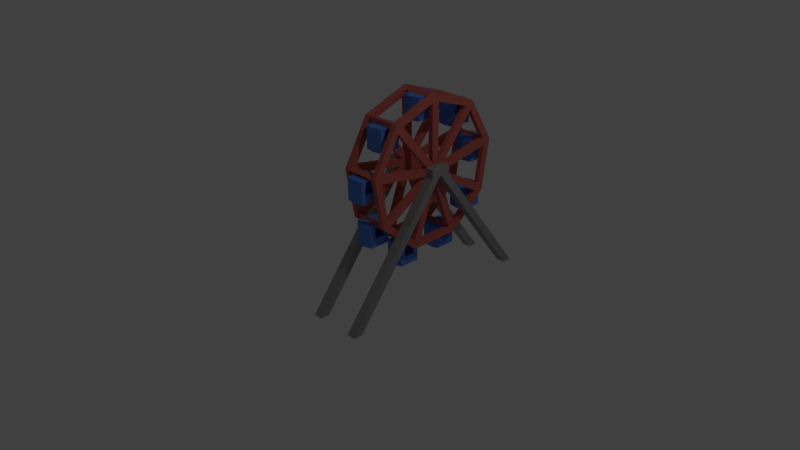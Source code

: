 # Source: Ferris-Wheel.blend  (saved by Blender 2.76.0; exported with 4.5.12 LTS)
import bpy
from mathutils import Matrix  # noqa: F401  (used for matrix-valued properties, if any)

bpy.ops.wm.read_factory_settings(use_empty=True)
scene = bpy.context.scene
scene.name = 'Scene'

# ---- collections
col_collection_1 = bpy.data.collections.new('Collection 1'); scene.collection.children.link(col_collection_1)

# ---- materials (node trees are filled in below, after node groups)
mat_material_003 = bpy.data.materials.new('Material.003')
mat_material_003.alpha_threshold = 0.0
mat_material_003.use_transparent_shadow = False
mat_material_003.diffuse_color = (0.3264, 0.3264, 0.3264, 1.0)
mat_material_003.specular_color = (0.6038, 0.6038, 0.6038)
mat_material_003.roughness = 0.5
mat_material_003.specular_intensity = 0.7771
mat_material_001 = bpy.data.materials.new('Material.001')
mat_material_001.alpha_threshold = 0.0
mat_material_001.use_transparent_shadow = False
mat_material_001.diffuse_color = (0.1105, 0.2552, 0.8, 1.0)
mat_material_001.roughness = 0.5
mat_material_002 = bpy.data.materials.new('Material.002')
mat_material_002.alpha_threshold = 0.0
mat_material_002.use_transparent_shadow = False
mat_material_002.diffuse_color = (0.5926, 0.139, 0.1116, 1.0)
mat_material_002.roughness = 0.5

# ---- material node trees

# ---- world
world_world = bpy.data.worlds.new('World'); scene.world = world_world
world_world.color = (0.05088, 0.05088, 0.05088)
world_world.use_sun_shadow = False
world_world.sun_shadow_jitter_overblur = 0.0
world_world.cycles.sampling_method = 'MANUAL'
world_world.cycles.sample_map_resolution = 256

# ---- cameras
cam_camera = bpy.data.cameras.new('Camera')
cam_camera.clip_end = 100.0
cam_camera.lens = 35.0
cam_camera.sensor_width = 32.0
cam_camera.sensor_height = 18.0
cam_camera.ortho_scale = 7.314
cam_camera.dof.focus_distance = 0.0
cam_camera.dof.aperture_fstop = 128.0

# ---- lights
light_lamp = bpy.data.lights.new('Lamp', 'POINT')
light_lamp.transmission_factor = 0.0
light_lamp.cutoff_distance = 30.0
light_lamp.energy = 100.0
light_lamp.shadow_buffer_clip_start = 1.001
light_lamp.shadow_soft_size = 0.1
light_lamp.shadow_maximum_resolution = 0.006
light_lamp.use_absolute_resolution = True
light_lamp.cycles.use_multiple_importance_sampling = False

# ---- meshes
me_cube_003 = bpy.data.meshes.new('Cube.003')
me_cube_003.from_pydata([(-1.0, -8.779, -10.55), (-1.0, 12.11, 16.09), (-1.0, -6.779, -10.55), (-1.0, 14.11, 16.09), (1.0, -8.779, -10.55), (1.0, 12.11, 16.09), (1.0, -6.779, -10.55), (1.0, 14.11, 16.09), (1.0, 36.38, -10.4), (1.0, 16.5, 16.09), (1.0, 34.38, -10.4), (1.0, 14.5, 16.09), (-1.0, 36.38, -10.4), (-1.0, 16.5, 16.09), (-1.0, 34.38, -10.4), (-1.0, 14.5, 16.09), (-1.0, 12.11, 17.92), (-1.0, 14.11, 17.92), (1.0, 14.11, 17.92), (1.0, 12.11, 17.92), (1.0, 16.5, 17.92), (1.0, 14.5, 17.92), (-1.0, 14.5, 17.92), (-1.0, 16.5, 17.92)], [], [(1, 3, 2, 0), (3, 7, 6, 2), (7, 5, 4, 6), (5, 1, 0, 4), (0, 2, 6, 4), (1, 5, 19, 16), (9, 11, 10, 8), (11, 15, 14, 10), (15, 13, 12, 14), (13, 9, 8, 12), (8, 10, 14, 12), (3, 1, 16, 17), (19, 18, 17, 16), (23, 22, 21, 20), (13, 15, 22, 23), (11, 9, 20, 21), (9, 13, 23, 20), (5, 7, 18, 19), (17, 22, 15, 3), (17, 18, 21, 22), (7, 11, 21, 18), (3, 15, 11, 7)])
me_cube_003.materials.append(mat_material_003)
me_cube_003.use_remesh_preserve_volume = False
me_cube_003.use_remesh_preserve_attributes = False
me_cube_003.use_mirror_vertex_groups = False
me_cube_003.update()
me_cube_002 = bpy.data.meshes.new('Cube.002')
me_cube_002.from_pydata([(-1.0, -8.779, -10.55), (-1.0, 12.11, 16.09), (-1.0, -6.779, -10.55), (-1.0, 14.11, 16.09), (1.0, -8.779, -10.55), (1.0, 12.11, 16.09), (1.0, -6.779, -10.55), (1.0, 14.11, 16.09), (1.0, 36.38, -10.4), (1.0, 16.5, 16.09), (1.0, 34.38, -10.4), (1.0, 14.5, 16.09), (-1.0, 36.38, -10.4), (-1.0, 16.5, 16.09), (-1.0, 34.38, -10.4), (-1.0, 14.5, 16.09), (-1.0, 12.11, 17.92), (-1.0, 14.11, 17.92), (1.0, 14.11, 17.92), (1.0, 12.11, 17.92), (1.0, 16.5, 17.92), (1.0, 14.5, 17.92), (-1.0, 14.5, 17.92), (-1.0, 16.5, 17.92)], [], [(1, 3, 2, 0), (3, 7, 6, 2), (7, 5, 4, 6), (5, 1, 0, 4), (0, 2, 6, 4), (1, 5, 19, 16), (9, 11, 10, 8), (11, 15, 14, 10), (15, 13, 12, 14), (13, 9, 8, 12), (8, 10, 14, 12), (3, 1, 16, 17), (19, 18, 17, 16), (23, 22, 21, 20), (13, 15, 22, 23), (11, 9, 20, 21), (9, 13, 23, 20), (5, 7, 18, 19), (17, 22, 15, 3), (17, 18, 21, 22), (7, 11, 21, 18), (3, 15, 11, 7)])
me_cube_002.materials.append(mat_material_003)
me_cube_002.use_remesh_preserve_volume = False
me_cube_002.use_remesh_preserve_attributes = False
me_cube_002.use_mirror_vertex_groups = False
me_cube_002.update()
me_cylinder_010 = bpy.data.meshes.new('Cylinder.010')
me_cylinder_010.from_pydata([(-0.0106, 0.1663, -0.02405), (-0.0106, 0.1663, 0.2871), (0.1201, 0.1402, 0.2871), (0.1201, 0.1402, -0.02405), (0.1201, -0.1506, -0.02405), (-0.0106, -0.1768, -0.02405), (-0.1413, -0.1506, -0.02405), (-0.1413, 0.1402, -0.02405), (-0.1413, 0.1402, 0.2871), (-0.1413, -0.1506, 0.2871), (-0.0106, -0.1768, 0.2871), (0.1201, -0.1506, 0.2871), (0.09111, -0.08507, 0.09883), (0.09111, 0.07545, 0.2593), (0.09111, 0.07545, 0.09883), (0.09111, -0.08507, 0.2593), (-0.1413, -0.08507, 0.2593), (-0.1123, -0.08507, 0.09883), (-0.1123, 0.07545, 0.2593), (-0.1123, 0.07545, 0.09883), (0.1201, 0.07545, 0.2593), (0.1201, 0.07545, 0.09883), (-0.1413, 0.07545, 0.09883), (-0.1413, 0.07545, 0.2593), (0.1201, -0.08507, 0.2593), (-0.1123, -0.08507, 0.2593), (-0.1413, -0.08507, 0.09883), (0.1201, -0.08507, 0.09883), (-0.1123, -0.08507, -0.009272), (0.09111, -0.08507, -0.009272), (0.09111, 0.07545, -0.009272), (-0.1123, 0.07545, -0.009272), (-0.1123, 0.09734, 0.2593), (-0.1123, 0.09734, 0.09883), (0.09111, 0.09734, 0.09883), (0.09111, 0.09734, 0.2593), (0.09111, -0.107, 0.2593), (0.09111, -0.107, 0.09883), (-0.1123, -0.107, 0.09883), (-0.1123, -0.107, 0.2593), (0.09111, 0.09734, 0.09883), (-0.1123, 0.09734, 0.09883), (-0.1123, 0.09734, -0.009272), (0.09111, 0.09734, -0.009272), (-0.1123, -0.107, 0.09883), (0.09111, -0.107, 0.09883), (0.09111, -0.107, -0.009272), (-0.1123, -0.107, -0.009272)], [], [(0, 1, 2, 3), (0, 3, 4, 5, 6, 7), (7, 8, 1, 0), (2, 1, 8, 9, 10, 11), (2, 20, 21), (24, 11, 27), (4, 11, 10, 5), (5, 10, 9, 6), (16, 9, 8), (22, 8, 7), (13, 15, 25, 18), (19, 17, 28, 31), (21, 27, 3), (3, 2, 21), (27, 4, 3), (24, 20, 2), (4, 27, 11), (24, 2, 11), (6, 26, 7), (22, 23, 8), (7, 26, 22), (16, 26, 9), (8, 23, 16), (26, 6, 9), (13, 14, 21, 20), (19, 18, 23, 22), (15, 13, 20, 24), (18, 25, 16, 23), (17, 19, 22, 26), (14, 12, 27, 21), (12, 15, 24, 27), (25, 17, 26, 16), (31, 28, 29, 30), (12, 14, 30, 29), (32, 33, 34, 35), (19, 33, 32, 18), (13, 35, 34, 14), (18, 32, 35, 13), (36, 37, 38, 39), (12, 37, 36, 15), (25, 39, 38, 17), (15, 36, 39, 25), (40, 41, 42, 43), (31, 42, 41, 19), (30, 43, 42, 31), (14, 40, 43, 30), (44, 45, 46, 47), (29, 46, 45, 12), (28, 47, 46, 29), (17, 44, 47, 28)])
me_cylinder_010.materials.append(mat_material_001)
me_cylinder_010.use_remesh_preserve_volume = False
me_cylinder_010.use_remesh_preserve_attributes = False
me_cylinder_010.use_mirror_vertex_groups = False
me_cylinder_010.update()
me_cylinder_009 = bpy.data.meshes.new('Cylinder.009')
me_cylinder_009.from_pydata([(-0.0106, 0.1663, -0.02405), (-0.0106, 0.1663, 0.2871), (0.1201, 0.1402, 0.2871), (0.1201, 0.1402, -0.02405), (0.1201, -0.1506, -0.02405), (-0.0106, -0.1768, -0.02405), (-0.1413, -0.1506, -0.02405), (-0.1413, 0.1402, -0.02405), (-0.1413, 0.1402, 0.2871), (-0.1413, -0.1506, 0.2871), (-0.0106, -0.1768, 0.2871), (0.1201, -0.1506, 0.2871), (0.09111, -0.08507, 0.09883), (0.09111, 0.07545, 0.2593), (0.09111, 0.07545, 0.09883), (0.09111, -0.08507, 0.2593), (-0.1413, -0.08507, 0.2593), (-0.1123, -0.08507, 0.09883), (-0.1123, 0.07545, 0.2593), (-0.1123, 0.07545, 0.09883), (0.1201, 0.07545, 0.2593), (0.1201, 0.07545, 0.09883), (-0.1413, 0.07545, 0.09883), (-0.1413, 0.07545, 0.2593), (0.1201, -0.08507, 0.2593), (-0.1123, -0.08507, 0.2593), (-0.1413, -0.08507, 0.09883), (0.1201, -0.08507, 0.09883), (-0.1123, -0.08507, -0.009272), (0.09111, -0.08507, -0.009272), (0.09111, 0.07545, -0.009272), (-0.1123, 0.07545, -0.009272), (-0.1123, 0.09734, 0.2593), (-0.1123, 0.09734, 0.09883), (0.09111, 0.09734, 0.09883), (0.09111, 0.09734, 0.2593), (0.09111, -0.107, 0.2593), (0.09111, -0.107, 0.09883), (-0.1123, -0.107, 0.09883), (-0.1123, -0.107, 0.2593), (0.09111, 0.09734, 0.09883), (-0.1123, 0.09734, 0.09883), (-0.1123, 0.09734, -0.009272), (0.09111, 0.09734, -0.009272), (-0.1123, -0.107, 0.09883), (0.09111, -0.107, 0.09883), (0.09111, -0.107, -0.009272), (-0.1123, -0.107, -0.009272)], [], [(0, 1, 2, 3), (0, 3, 4, 5, 6, 7), (7, 8, 1, 0), (2, 1, 8, 9, 10, 11), (2, 20, 21), (24, 11, 27), (4, 11, 10, 5), (5, 10, 9, 6), (16, 9, 8), (22, 8, 7), (13, 15, 25, 18), (19, 17, 28, 31), (21, 27, 3), (3, 2, 21), (27, 4, 3), (24, 20, 2), (4, 27, 11), (24, 2, 11), (6, 26, 7), (22, 23, 8), (7, 26, 22), (16, 26, 9), (8, 23, 16), (26, 6, 9), (13, 14, 21, 20), (19, 18, 23, 22), (15, 13, 20, 24), (18, 25, 16, 23), (17, 19, 22, 26), (14, 12, 27, 21), (12, 15, 24, 27), (25, 17, 26, 16), (31, 28, 29, 30), (12, 14, 30, 29), (32, 33, 34, 35), (19, 33, 32, 18), (13, 35, 34, 14), (18, 32, 35, 13), (36, 37, 38, 39), (12, 37, 36, 15), (25, 39, 38, 17), (15, 36, 39, 25), (40, 41, 42, 43), (31, 42, 41, 19), (30, 43, 42, 31), (14, 40, 43, 30), (44, 45, 46, 47), (29, 46, 45, 12), (28, 47, 46, 29), (17, 44, 47, 28)])
me_cylinder_009.materials.append(mat_material_001)
me_cylinder_009.use_remesh_preserve_volume = False
me_cylinder_009.use_remesh_preserve_attributes = False
me_cylinder_009.use_mirror_vertex_groups = False
me_cylinder_009.update()
me_cylinder_008 = bpy.data.meshes.new('Cylinder.008')
me_cylinder_008.from_pydata([(-0.0106, 0.1663, -0.02405), (-0.0106, 0.1663, 0.2871), (0.1201, 0.1402, 0.2871), (0.1201, 0.1402, -0.02405), (0.1201, -0.1506, -0.02405), (-0.0106, -0.1768, -0.02405), (-0.1413, -0.1506, -0.02405), (-0.1413, 0.1402, -0.02405), (-0.1413, 0.1402, 0.2871), (-0.1413, -0.1506, 0.2871), (-0.0106, -0.1768, 0.2871), (0.1201, -0.1506, 0.2871), (0.09111, -0.08507, 0.09883), (0.09111, 0.07545, 0.2593), (0.09111, 0.07545, 0.09883), (0.09111, -0.08507, 0.2593), (-0.1413, -0.08507, 0.2593), (-0.1123, -0.08507, 0.09883), (-0.1123, 0.07545, 0.2593), (-0.1123, 0.07545, 0.09883), (0.1201, 0.07545, 0.2593), (0.1201, 0.07545, 0.09883), (-0.1413, 0.07545, 0.09883), (-0.1413, 0.07545, 0.2593), (0.1201, -0.08507, 0.2593), (-0.1123, -0.08507, 0.2593), (-0.1413, -0.08507, 0.09883), (0.1201, -0.08507, 0.09883), (-0.1123, -0.08507, -0.009272), (0.09111, -0.08507, -0.009272), (0.09111, 0.07545, -0.009272), (-0.1123, 0.07545, -0.009272), (-0.1123, 0.09734, 0.2593), (-0.1123, 0.09734, 0.09883), (0.09111, 0.09734, 0.09883), (0.09111, 0.09734, 0.2593), (0.09111, -0.107, 0.2593), (0.09111, -0.107, 0.09883), (-0.1123, -0.107, 0.09883), (-0.1123, -0.107, 0.2593), (0.09111, 0.09734, 0.09883), (-0.1123, 0.09734, 0.09883), (-0.1123, 0.09734, -0.009272), (0.09111, 0.09734, -0.009272), (-0.1123, -0.107, 0.09883), (0.09111, -0.107, 0.09883), (0.09111, -0.107, -0.009272), (-0.1123, -0.107, -0.009272)], [], [(0, 1, 2, 3), (0, 3, 4, 5, 6, 7), (7, 8, 1, 0), (2, 1, 8, 9, 10, 11), (2, 20, 21), (24, 11, 27), (4, 11, 10, 5), (5, 10, 9, 6), (16, 9, 8), (22, 8, 7), (13, 15, 25, 18), (19, 17, 28, 31), (21, 27, 3), (3, 2, 21), (27, 4, 3), (24, 20, 2), (4, 27, 11), (24, 2, 11), (6, 26, 7), (22, 23, 8), (7, 26, 22), (16, 26, 9), (8, 23, 16), (26, 6, 9), (13, 14, 21, 20), (19, 18, 23, 22), (15, 13, 20, 24), (18, 25, 16, 23), (17, 19, 22, 26), (14, 12, 27, 21), (12, 15, 24, 27), (25, 17, 26, 16), (31, 28, 29, 30), (12, 14, 30, 29), (32, 33, 34, 35), (19, 33, 32, 18), (13, 35, 34, 14), (18, 32, 35, 13), (36, 37, 38, 39), (12, 37, 36, 15), (25, 39, 38, 17), (15, 36, 39, 25), (40, 41, 42, 43), (31, 42, 41, 19), (30, 43, 42, 31), (14, 40, 43, 30), (44, 45, 46, 47), (29, 46, 45, 12), (28, 47, 46, 29), (17, 44, 47, 28)])
me_cylinder_008.materials.append(mat_material_001)
me_cylinder_008.use_remesh_preserve_volume = False
me_cylinder_008.use_remesh_preserve_attributes = False
me_cylinder_008.use_mirror_vertex_groups = False
me_cylinder_008.update()
me_cylinder_007 = bpy.data.meshes.new('Cylinder.007')
me_cylinder_007.from_pydata([(-0.0106, 0.1663, -0.02405), (-0.0106, 0.1663, 0.2871), (0.1201, 0.1402, 0.2871), (0.1201, 0.1402, -0.02405), (0.1201, -0.1506, -0.02405), (-0.0106, -0.1768, -0.02405), (-0.1413, -0.1506, -0.02405), (-0.1413, 0.1402, -0.02405), (-0.1413, 0.1402, 0.2871), (-0.1413, -0.1506, 0.2871), (-0.0106, -0.1768, 0.2871), (0.1201, -0.1506, 0.2871), (0.09111, -0.08507, 0.09883), (0.09111, 0.07545, 0.2593), (0.09111, 0.07545, 0.09883), (0.09111, -0.08507, 0.2593), (-0.1413, -0.08507, 0.2593), (-0.1123, -0.08507, 0.09883), (-0.1123, 0.07545, 0.2593), (-0.1123, 0.07545, 0.09883), (0.1201, 0.07545, 0.2593), (0.1201, 0.07545, 0.09883), (-0.1413, 0.07545, 0.09883), (-0.1413, 0.07545, 0.2593), (0.1201, -0.08507, 0.2593), (-0.1123, -0.08507, 0.2593), (-0.1413, -0.08507, 0.09883), (0.1201, -0.08507, 0.09883), (-0.1123, -0.08507, -0.009272), (0.09111, -0.08507, -0.009272), (0.09111, 0.07545, -0.009272), (-0.1123, 0.07545, -0.009272), (-0.1123, 0.09734, 0.2593), (-0.1123, 0.09734, 0.09883), (0.09111, 0.09734, 0.09883), (0.09111, 0.09734, 0.2593), (0.09111, -0.107, 0.2593), (0.09111, -0.107, 0.09883), (-0.1123, -0.107, 0.09883), (-0.1123, -0.107, 0.2593), (0.09111, 0.09734, 0.09883), (-0.1123, 0.09734, 0.09883), (-0.1123, 0.09734, -0.009272), (0.09111, 0.09734, -0.009272), (-0.1123, -0.107, 0.09883), (0.09111, -0.107, 0.09883), (0.09111, -0.107, -0.009272), (-0.1123, -0.107, -0.009272)], [], [(0, 1, 2, 3), (0, 3, 4, 5, 6, 7), (7, 8, 1, 0), (2, 1, 8, 9, 10, 11), (2, 20, 21), (24, 11, 27), (4, 11, 10, 5), (5, 10, 9, 6), (16, 9, 8), (22, 8, 7), (13, 15, 25, 18), (19, 17, 28, 31), (21, 27, 3), (3, 2, 21), (27, 4, 3), (24, 20, 2), (4, 27, 11), (24, 2, 11), (6, 26, 7), (22, 23, 8), (7, 26, 22), (16, 26, 9), (8, 23, 16), (26, 6, 9), (13, 14, 21, 20), (19, 18, 23, 22), (15, 13, 20, 24), (18, 25, 16, 23), (17, 19, 22, 26), (14, 12, 27, 21), (12, 15, 24, 27), (25, 17, 26, 16), (31, 28, 29, 30), (12, 14, 30, 29), (32, 33, 34, 35), (19, 33, 32, 18), (13, 35, 34, 14), (18, 32, 35, 13), (36, 37, 38, 39), (12, 37, 36, 15), (25, 39, 38, 17), (15, 36, 39, 25), (40, 41, 42, 43), (31, 42, 41, 19), (30, 43, 42, 31), (14, 40, 43, 30), (44, 45, 46, 47), (29, 46, 45, 12), (28, 47, 46, 29), (17, 44, 47, 28)])
me_cylinder_007.materials.append(mat_material_001)
me_cylinder_007.use_remesh_preserve_volume = False
me_cylinder_007.use_remesh_preserve_attributes = False
me_cylinder_007.use_mirror_vertex_groups = False
me_cylinder_007.update()
me_cylinder_006 = bpy.data.meshes.new('Cylinder.006')
me_cylinder_006.from_pydata([(-0.0106, 0.1663, -0.02405), (-0.0106, 0.1663, 0.2871), (0.1201, 0.1402, 0.2871), (0.1201, 0.1402, -0.02405), (0.1201, -0.1506, -0.02405), (-0.0106, -0.1768, -0.02405), (-0.1413, -0.1506, -0.02405), (-0.1413, 0.1402, -0.02405), (-0.1413, 0.1402, 0.2871), (-0.1413, -0.1506, 0.2871), (-0.0106, -0.1768, 0.2871), (0.1201, -0.1506, 0.2871), (0.09111, -0.08507, 0.09883), (0.09111, 0.07545, 0.2593), (0.09111, 0.07545, 0.09883), (0.09111, -0.08507, 0.2593), (-0.1413, -0.08507, 0.2593), (-0.1123, -0.08507, 0.09883), (-0.1123, 0.07545, 0.2593), (-0.1123, 0.07545, 0.09883), (0.1201, 0.07545, 0.2593), (0.1201, 0.07545, 0.09883), (-0.1413, 0.07545, 0.09883), (-0.1413, 0.07545, 0.2593), (0.1201, -0.08507, 0.2593), (-0.1123, -0.08507, 0.2593), (-0.1413, -0.08507, 0.09883), (0.1201, -0.08507, 0.09883), (-0.1123, -0.08507, -0.009272), (0.09111, -0.08507, -0.009272), (0.09111, 0.07545, -0.009272), (-0.1123, 0.07545, -0.009272), (-0.1123, 0.09734, 0.2593), (-0.1123, 0.09734, 0.09883), (0.09111, 0.09734, 0.09883), (0.09111, 0.09734, 0.2593), (0.09111, -0.107, 0.2593), (0.09111, -0.107, 0.09883), (-0.1123, -0.107, 0.09883), (-0.1123, -0.107, 0.2593), (0.09111, 0.09734, 0.09883), (-0.1123, 0.09734, 0.09883), (-0.1123, 0.09734, -0.009272), (0.09111, 0.09734, -0.009272), (-0.1123, -0.107, 0.09883), (0.09111, -0.107, 0.09883), (0.09111, -0.107, -0.009272), (-0.1123, -0.107, -0.009272)], [], [(0, 1, 2, 3), (0, 3, 4, 5, 6, 7), (7, 8, 1, 0), (2, 1, 8, 9, 10, 11), (2, 20, 21), (24, 11, 27), (4, 11, 10, 5), (5, 10, 9, 6), (16, 9, 8), (22, 8, 7), (13, 15, 25, 18), (19, 17, 28, 31), (21, 27, 3), (3, 2, 21), (27, 4, 3), (24, 20, 2), (4, 27, 11), (24, 2, 11), (6, 26, 7), (22, 23, 8), (7, 26, 22), (16, 26, 9), (8, 23, 16), (26, 6, 9), (13, 14, 21, 20), (19, 18, 23, 22), (15, 13, 20, 24), (18, 25, 16, 23), (17, 19, 22, 26), (14, 12, 27, 21), (12, 15, 24, 27), (25, 17, 26, 16), (31, 28, 29, 30), (12, 14, 30, 29), (32, 33, 34, 35), (19, 33, 32, 18), (13, 35, 34, 14), (18, 32, 35, 13), (36, 37, 38, 39), (12, 37, 36, 15), (25, 39, 38, 17), (15, 36, 39, 25), (40, 41, 42, 43), (31, 42, 41, 19), (30, 43, 42, 31), (14, 40, 43, 30), (44, 45, 46, 47), (29, 46, 45, 12), (28, 47, 46, 29), (17, 44, 47, 28)])
me_cylinder_006.materials.append(mat_material_001)
me_cylinder_006.use_remesh_preserve_volume = False
me_cylinder_006.use_remesh_preserve_attributes = False
me_cylinder_006.use_mirror_vertex_groups = False
me_cylinder_006.update()
me_cylinder_005 = bpy.data.meshes.new('Cylinder.005')
me_cylinder_005.from_pydata([(-0.0106, 0.1663, -0.02405), (-0.0106, 0.1663, 0.2871), (0.1201, 0.1402, 0.2871), (0.1201, 0.1402, -0.02405), (0.1201, -0.1506, -0.02405), (-0.0106, -0.1768, -0.02405), (-0.1413, -0.1506, -0.02405), (-0.1413, 0.1402, -0.02405), (-0.1413, 0.1402, 0.2871), (-0.1413, -0.1506, 0.2871), (-0.0106, -0.1768, 0.2871), (0.1201, -0.1506, 0.2871), (0.09111, -0.08507, 0.09883), (0.09111, 0.07545, 0.2593), (0.09111, 0.07545, 0.09883), (0.09111, -0.08507, 0.2593), (-0.1413, -0.08507, 0.2593), (-0.1123, -0.08507, 0.09883), (-0.1123, 0.07545, 0.2593), (-0.1123, 0.07545, 0.09883), (0.1201, 0.07545, 0.2593), (0.1201, 0.07545, 0.09883), (-0.1413, 0.07545, 0.09883), (-0.1413, 0.07545, 0.2593), (0.1201, -0.08507, 0.2593), (-0.1123, -0.08507, 0.2593), (-0.1413, -0.08507, 0.09883), (0.1201, -0.08507, 0.09883), (-0.1123, -0.08507, -0.009272), (0.09111, -0.08507, -0.009272), (0.09111, 0.07545, -0.009272), (-0.1123, 0.07545, -0.009272), (-0.1123, 0.09734, 0.2593), (-0.1123, 0.09734, 0.09883), (0.09111, 0.09734, 0.09883), (0.09111, 0.09734, 0.2593), (0.09111, -0.107, 0.2593), (0.09111, -0.107, 0.09883), (-0.1123, -0.107, 0.09883), (-0.1123, -0.107, 0.2593), (0.09111, 0.09734, 0.09883), (-0.1123, 0.09734, 0.09883), (-0.1123, 0.09734, -0.009272), (0.09111, 0.09734, -0.009272), (-0.1123, -0.107, 0.09883), (0.09111, -0.107, 0.09883), (0.09111, -0.107, -0.009272), (-0.1123, -0.107, -0.009272)], [], [(0, 1, 2, 3), (0, 3, 4, 5, 6, 7), (7, 8, 1, 0), (2, 1, 8, 9, 10, 11), (2, 20, 21), (24, 11, 27), (4, 11, 10, 5), (5, 10, 9, 6), (16, 9, 8), (22, 8, 7), (13, 15, 25, 18), (19, 17, 28, 31), (21, 27, 3), (3, 2, 21), (27, 4, 3), (24, 20, 2), (4, 27, 11), (24, 2, 11), (6, 26, 7), (22, 23, 8), (7, 26, 22), (16, 26, 9), (8, 23, 16), (26, 6, 9), (13, 14, 21, 20), (19, 18, 23, 22), (15, 13, 20, 24), (18, 25, 16, 23), (17, 19, 22, 26), (14, 12, 27, 21), (12, 15, 24, 27), (25, 17, 26, 16), (31, 28, 29, 30), (12, 14, 30, 29), (32, 33, 34, 35), (19, 33, 32, 18), (13, 35, 34, 14), (18, 32, 35, 13), (36, 37, 38, 39), (12, 37, 36, 15), (25, 39, 38, 17), (15, 36, 39, 25), (40, 41, 42, 43), (31, 42, 41, 19), (30, 43, 42, 31), (14, 40, 43, 30), (44, 45, 46, 47), (29, 46, 45, 12), (28, 47, 46, 29), (17, 44, 47, 28)])
me_cylinder_005.materials.append(mat_material_001)
me_cylinder_005.use_remesh_preserve_volume = False
me_cylinder_005.use_remesh_preserve_attributes = False
me_cylinder_005.use_mirror_vertex_groups = False
me_cylinder_005.update()
me_cylinder_004 = bpy.data.meshes.new('Cylinder.004')
me_cylinder_004.from_pydata([(-0.0106, 0.1663, -0.02405), (-0.0106, 0.1663, 0.2871), (0.1201, 0.1402, 0.2871), (0.1201, 0.1402, -0.02405), (0.1201, -0.1506, -0.02405), (-0.0106, -0.1768, -0.02405), (-0.1413, -0.1506, -0.02405), (-0.1413, 0.1402, -0.02405), (-0.1413, 0.1402, 0.2871), (-0.1413, -0.1506, 0.2871), (-0.0106, -0.1768, 0.2871), (0.1201, -0.1506, 0.2871), (0.09111, -0.08507, 0.09883), (0.09111, 0.07545, 0.2593), (0.09111, 0.07545, 0.09883), (0.09111, -0.08507, 0.2593), (-0.1413, -0.08507, 0.2593), (-0.1123, -0.08507, 0.09883), (-0.1123, 0.07545, 0.2593), (-0.1123, 0.07545, 0.09883), (0.1201, 0.07545, 0.2593), (0.1201, 0.07545, 0.09883), (-0.1413, 0.07545, 0.09883), (-0.1413, 0.07545, 0.2593), (0.1201, -0.08507, 0.2593), (-0.1123, -0.08507, 0.2593), (-0.1413, -0.08507, 0.09883), (0.1201, -0.08507, 0.09883), (-0.1123, -0.08507, -0.009272), (0.09111, -0.08507, -0.009272), (0.09111, 0.07545, -0.009272), (-0.1123, 0.07545, -0.009272), (-0.1123, 0.09734, 0.2593), (-0.1123, 0.09734, 0.09883), (0.09111, 0.09734, 0.09883), (0.09111, 0.09734, 0.2593), (0.09111, -0.107, 0.2593), (0.09111, -0.107, 0.09883), (-0.1123, -0.107, 0.09883), (-0.1123, -0.107, 0.2593), (0.09111, 0.09734, 0.09883), (-0.1123, 0.09734, 0.09883), (-0.1123, 0.09734, -0.009272), (0.09111, 0.09734, -0.009272), (-0.1123, -0.107, 0.09883), (0.09111, -0.107, 0.09883), (0.09111, -0.107, -0.009272), (-0.1123, -0.107, -0.009272)], [], [(0, 1, 2, 3), (0, 3, 4, 5, 6, 7), (7, 8, 1, 0), (2, 1, 8, 9, 10, 11), (2, 20, 21), (24, 11, 27), (4, 11, 10, 5), (5, 10, 9, 6), (16, 9, 8), (22, 8, 7), (13, 15, 25, 18), (19, 17, 28, 31), (21, 27, 3), (3, 2, 21), (27, 4, 3), (24, 20, 2), (4, 27, 11), (24, 2, 11), (6, 26, 7), (22, 23, 8), (7, 26, 22), (16, 26, 9), (8, 23, 16), (26, 6, 9), (13, 14, 21, 20), (19, 18, 23, 22), (15, 13, 20, 24), (18, 25, 16, 23), (17, 19, 22, 26), (14, 12, 27, 21), (12, 15, 24, 27), (25, 17, 26, 16), (31, 28, 29, 30), (12, 14, 30, 29), (32, 33, 34, 35), (19, 33, 32, 18), (13, 35, 34, 14), (18, 32, 35, 13), (36, 37, 38, 39), (12, 37, 36, 15), (25, 39, 38, 17), (15, 36, 39, 25), (40, 41, 42, 43), (31, 42, 41, 19), (30, 43, 42, 31), (14, 40, 43, 30), (44, 45, 46, 47), (29, 46, 45, 12), (28, 47, 46, 29), (17, 44, 47, 28)])
me_cylinder_004.materials.append(mat_material_001)
me_cylinder_004.use_remesh_preserve_volume = False
me_cylinder_004.use_remesh_preserve_attributes = False
me_cylinder_004.use_mirror_vertex_groups = False
me_cylinder_004.update()
me_cylinder_003 = bpy.data.meshes.new('Cylinder.003')
me_cylinder_003.from_pydata([(-0.0106, 0.1663, -0.02405), (-0.0106, 0.1663, 0.2871), (0.1201, 0.1402, 0.2871), (0.1201, 0.1402, -0.02405), (0.1201, -0.1506, -0.02405), (-0.0106, -0.1768, -0.02405), (-0.1413, -0.1506, -0.02405), (-0.1413, 0.1402, -0.02405), (-0.1413, 0.1402, 0.2871), (-0.1413, -0.1506, 0.2871), (-0.0106, -0.1768, 0.2871), (0.1201, -0.1506, 0.2871), (0.09111, -0.08507, 0.09883), (0.09111, 0.07545, 0.2593), (0.09111, 0.07545, 0.09883), (0.09111, -0.08507, 0.2593), (-0.1413, -0.08507, 0.2593), (-0.1123, -0.08507, 0.09883), (-0.1123, 0.07545, 0.2593), (-0.1123, 0.07545, 0.09883), (0.1201, 0.07545, 0.2593), (0.1201, 0.07545, 0.09883), (-0.1413, 0.07545, 0.09883), (-0.1413, 0.07545, 0.2593), (0.1201, -0.08507, 0.2593), (-0.1123, -0.08507, 0.2593), (-0.1413, -0.08507, 0.09883), (0.1201, -0.08507, 0.09883), (-0.1123, -0.08507, -0.009272), (0.09111, -0.08507, -0.009272), (0.09111, 0.07545, -0.009272), (-0.1123, 0.07545, -0.009272), (-0.1123, 0.09734, 0.2593), (-0.1123, 0.09734, 0.09883), (0.09111, 0.09734, 0.09883), (0.09111, 0.09734, 0.2593), (0.09111, -0.107, 0.2593), (0.09111, -0.107, 0.09883), (-0.1123, -0.107, 0.09883), (-0.1123, -0.107, 0.2593), (0.09111, 0.09734, 0.09883), (-0.1123, 0.09734, 0.09883), (-0.1123, 0.09734, -0.009272), (0.09111, 0.09734, -0.009272), (-0.1123, -0.107, 0.09883), (0.09111, -0.107, 0.09883), (0.09111, -0.107, -0.009272), (-0.1123, -0.107, -0.009272)], [], [(0, 1, 2, 3), (0, 3, 4, 5, 6, 7), (7, 8, 1, 0), (2, 1, 8, 9, 10, 11), (2, 20, 21), (24, 11, 27), (4, 11, 10, 5), (5, 10, 9, 6), (16, 9, 8), (22, 8, 7), (13, 15, 25, 18), (19, 17, 28, 31), (21, 27, 3), (3, 2, 21), (27, 4, 3), (24, 20, 2), (4, 27, 11), (24, 2, 11), (6, 26, 7), (22, 23, 8), (7, 26, 22), (16, 26, 9), (8, 23, 16), (26, 6, 9), (13, 14, 21, 20), (19, 18, 23, 22), (15, 13, 20, 24), (18, 25, 16, 23), (17, 19, 22, 26), (14, 12, 27, 21), (12, 15, 24, 27), (25, 17, 26, 16), (31, 28, 29, 30), (12, 14, 30, 29), (32, 33, 34, 35), (19, 33, 32, 18), (13, 35, 34, 14), (18, 32, 35, 13), (36, 37, 38, 39), (12, 37, 36, 15), (25, 39, 38, 17), (15, 36, 39, 25), (40, 41, 42, 43), (31, 42, 41, 19), (30, 43, 42, 31), (14, 40, 43, 30), (44, 45, 46, 47), (29, 46, 45, 12), (28, 47, 46, 29), (17, 44, 47, 28)])
me_cylinder_003.materials.append(mat_material_001)
me_cylinder_003.use_remesh_preserve_volume = False
me_cylinder_003.use_remesh_preserve_attributes = False
me_cylinder_003.use_mirror_vertex_groups = False
me_cylinder_003.update()
me_cylinder_002 = bpy.data.meshes.new('Cylinder.002')
me_cylinder_002.from_pydata([(-0.0106, 0.1663, -0.02405), (-0.0106, 0.1663, 0.2871), (0.1201, 0.1402, 0.2871), (0.1201, 0.1402, -0.02405), (0.1201, -0.1506, -0.02405), (-0.0106, -0.1768, -0.02405), (-0.1413, -0.1506, -0.02405), (-0.1413, 0.1402, -0.02405), (-0.1413, 0.1402, 0.2871), (-0.1413, -0.1506, 0.2871), (-0.0106, -0.1768, 0.2871), (0.1201, -0.1506, 0.2871), (0.09111, -0.08507, 0.09883), (0.09111, 0.07545, 0.2593), (0.09111, 0.07545, 0.09883), (0.09111, -0.08507, 0.2593), (-0.1413, -0.08507, 0.2593), (-0.1123, -0.08507, 0.09883), (-0.1123, 0.07545, 0.2593), (-0.1123, 0.07545, 0.09883), (0.1201, 0.07545, 0.2593), (0.1201, 0.07545, 0.09883), (-0.1413, 0.07545, 0.09883), (-0.1413, 0.07545, 0.2593), (0.1201, -0.08507, 0.2593), (-0.1123, -0.08507, 0.2593), (-0.1413, -0.08507, 0.09883), (0.1201, -0.08507, 0.09883), (-0.1123, -0.08507, -0.009272), (0.09111, -0.08507, -0.009272), (0.09111, 0.07545, -0.009272), (-0.1123, 0.07545, -0.009272), (-0.1123, 0.09734, 0.2593), (-0.1123, 0.09734, 0.09883), (0.09111, 0.09734, 0.09883), (0.09111, 0.09734, 0.2593), (0.09111, -0.107, 0.2593), (0.09111, -0.107, 0.09883), (-0.1123, -0.107, 0.09883), (-0.1123, -0.107, 0.2593), (0.09111, 0.09734, 0.09883), (-0.1123, 0.09734, 0.09883), (-0.1123, 0.09734, -0.009272), (0.09111, 0.09734, -0.009272), (-0.1123, -0.107, 0.09883), (0.09111, -0.107, 0.09883), (0.09111, -0.107, -0.009272), (-0.1123, -0.107, -0.009272)], [], [(0, 1, 2, 3), (0, 3, 4, 5, 6, 7), (7, 8, 1, 0), (2, 1, 8, 9, 10, 11), (2, 20, 21), (24, 11, 27), (4, 11, 10, 5), (5, 10, 9, 6), (16, 9, 8), (22, 8, 7), (13, 15, 25, 18), (19, 17, 28, 31), (21, 27, 3), (3, 2, 21), (27, 4, 3), (24, 20, 2), (4, 27, 11), (24, 2, 11), (6, 26, 7), (22, 23, 8), (7, 26, 22), (16, 26, 9), (8, 23, 16), (26, 6, 9), (13, 14, 21, 20), (19, 18, 23, 22), (15, 13, 20, 24), (18, 25, 16, 23), (17, 19, 22, 26), (14, 12, 27, 21), (12, 15, 24, 27), (25, 17, 26, 16), (31, 28, 29, 30), (12, 14, 30, 29), (32, 33, 34, 35), (19, 33, 32, 18), (13, 35, 34, 14), (18, 32, 35, 13), (36, 37, 38, 39), (12, 37, 36, 15), (25, 39, 38, 17), (15, 36, 39, 25), (40, 41, 42, 43), (31, 42, 41, 19), (30, 43, 42, 31), (14, 40, 43, 30), (44, 45, 46, 47), (29, 46, 45, 12), (28, 47, 46, 29), (17, 44, 47, 28)])
me_cylinder_002.materials.append(mat_material_001)
me_cylinder_002.use_remesh_preserve_volume = False
me_cylinder_002.use_remesh_preserve_attributes = False
me_cylinder_002.use_mirror_vertex_groups = False
me_cylinder_002.update()
me_cylinder_001 = bpy.data.meshes.new('Cylinder.001')
me_cylinder_001.from_pydata([], [], [])
me_cylinder_001.use_remesh_preserve_volume = False
me_cylinder_001.use_remesh_preserve_attributes = False
me_cylinder_001.use_mirror_vertex_groups = False
me_cylinder_001.update()
me_cylinder = bpy.data.meshes.new('Cylinder')
me_cylinder.from_pydata([(0.0, 0.0, -0.9851), (0.0, 0.0, 0.9839), (0.0, 0.9579, -0.9851), (0.0, 1.042, -0.9851), (0.0, 0.9579, 0.9839), (0.0, 1.042, 0.9839), (0.6158, 0.7338, -0.9851), (0.6698, 0.7983, -0.9851), (0.6158, 0.7338, 0.9839), (0.6698, 0.7983, 0.9839), (0.9434, 0.1663, -0.9851), (1.026, 0.181, -0.9851), (0.9434, 0.1663, 0.9839), (1.026, 0.181, 0.9839), (0.8296, -0.479, -0.9851), (0.9025, -0.521, -0.9851), (0.8296, -0.479, 0.9839), (0.9025, -0.521, 0.9839), (0.3276, -0.9002, -0.9851), (0.3564, -0.9792, -0.9851), (0.3276, -0.9002, 0.9839), (0.3564, -0.9792, 0.9839), (-0.3276, -0.9002, -0.9851), (-0.3564, -0.9792, -0.9851), (-0.3276, -0.9002, 0.9839), (-0.3564, -0.9792, 0.9839), (-0.8296, -0.479, -0.9851), (-0.9025, -0.521, -0.9851), (-0.8296, -0.479, 0.9839), (-0.9025, -0.521, 0.9839), (-0.9434, 0.1663, -0.9851), (-1.026, 0.181, -0.9851), (-0.9434, 0.1663, 0.9839), (-1.026, 0.181, 0.9839), (-0.6158, 0.7338, -0.9851), (-0.6698, 0.7983, -0.9851), (-0.6158, 0.7338, 0.9839), (-0.6698, 0.7983, 0.9839), (0.05, 0.1374, -0.9851), (0.0546, 0.922, -0.9851), (0.5508, 0.7414, -0.9851), (0.05, 0.1374, 0.9839), (0.5508, 0.7414, 0.9839), (0.0546, 0.922, 0.9839), (0.05131, 0.9813, -0.9851), (0.05131, 0.9813, 0.9839), (0.5915, 0.7847, 0.9839), (0.5915, 0.7847, -0.9851), (0.1266, 0.0731, -0.9851), (0.6345, 0.6712, -0.9851), (0.8985, 0.2139, -0.9851), (0.1266, 0.0731, 0.9839), (0.8985, 0.2139, 0.9839), (0.6345, 0.6712, 0.9839), (0.6701, 0.7188, -0.9851), (0.6701, 0.7188, 0.9839), (0.9575, 0.2209, 0.9839), (0.9575, 0.2209, -0.9851), (0.144, -0.02539, -0.9851), (0.9175, 0.1063, -0.9851), (0.8258, -0.4137, -0.9851), (0.144, -0.02539, 0.9839), (0.8258, -0.4137, 0.9839), (0.9175, 0.1063, 0.9839), (0.9753, 0.1199, -0.9851), (0.9753, 0.1199, 0.9839), (0.8755, -0.4462, 0.9839), (0.8755, -0.4462, -0.9851), (0.09397, -0.112, -0.9851), (0.7712, -0.5083, -0.9851), (0.3667, -0.8477, -0.9851), (0.09397, -0.112, 0.9839), (0.3667, -0.8477, 0.9839), (0.7712, -0.5083, 0.9839), (0.8242, -0.5351, -0.9851), (0.8242, -0.5351, 0.9839), (0.3838, -0.9046, 0.9839), (0.3838, -0.9046, -0.9851), (-2.608e-08, -0.1462, -0.9851), (0.264, -0.8851, -0.9851), (-0.264, -0.8851, -0.9851), (-2.548e-08, -0.1462, 0.9839), (-0.264, -0.8851, 0.9839), (0.264, -0.8851, 0.9839), (0.2874, -0.9397, -0.9851), (0.2874, -0.9397, 0.9839), (-0.2874, -0.9397, 0.9839), (-0.2874, -0.9397, -0.9851), (-0.09397, -0.112, -0.9851), (-0.3667, -0.8477, -0.9851), (-0.7712, -0.5083, -0.9851), (-0.09397, -0.112, 0.9839), (-0.7712, -0.5083, 0.9839), (-0.3667, -0.8477, 0.9839), (-0.3838, -0.9046, -0.9851), (-0.3838, -0.9046, 0.9839), (-0.8242, -0.5351, 0.9839), (-0.8242, -0.5351, -0.9851), (-0.144, -0.02539, -0.9851), (-0.8258, -0.4137, -0.9851), (-0.9175, 0.1063, -0.9851), (-0.144, -0.02539, 0.9839), (-0.9175, 0.1063, 0.9839), (-0.8258, -0.4137, 0.9839), (-0.8755, -0.4462, -0.9851), (-0.8755, -0.4462, 0.9839), (-0.9753, 0.1199, 0.9839), (-0.9753, 0.1199, -0.9851), (-0.1266, 0.0731, -0.9851), (-0.8985, 0.2139, -0.9851), (-0.6345, 0.6712, -0.9851), (-0.1266, 0.0731, 0.9839), (-0.6345, 0.6712, 0.9839), (-0.8985, 0.2139, 0.9839), (-0.9575, 0.2209, -0.9454), (-0.9575, 0.2209, 0.9839), (-0.6701, 0.7188, 0.9839), (-0.6701, 0.7188, -0.9454), (-0.05, 0.1374, -0.9851), (-0.5508, 0.7414, -0.9851), (-0.0546, 0.922, -0.9851), (-0.05, 0.1374, 0.9839), (-0.0546, 0.922, 0.9839), (-0.5508, 0.7414, 0.9839), (-0.5915, 0.7847, -0.9851), (-0.5915, 0.7847, 0.9839), (-0.05131, 0.9813, 0.9839), (-0.05131, 0.9813, -0.9851), (0.05, 0.1374, -1.326), (0.0546, 0.922, -1.326), (0.0, 1.042, -1.326), (0.0, 0.0, -1.326), (0.5508, 0.7414, -1.326), (0.6698, 0.7983, -1.326), (0.1266, 0.0731, -1.326), (0.6345, 0.6712, -1.326), (0.8985, 0.2139, -1.326), (1.026, 0.181, -1.326), (0.144, -0.02539, -1.326), (0.9175, 0.1063, -1.326), (0.8258, -0.4137, -1.326), (0.9025, -0.521, -1.326), (0.09397, -0.112, -1.326), (0.7712, -0.5083, -1.326), (0.3667, -0.8477, -1.326), (0.3564, -0.9792, -1.326), (-2.548e-08, -0.1462, -1.326), (0.264, -0.8851, -1.326), (-0.264, -0.8851, -1.326), (-0.3564, -0.9792, -1.326), (-0.09397, -0.112, -1.326), (-0.3667, -0.8477, -1.326), (-0.7712, -0.5083, -1.326), (-0.9025, -0.521, -1.326), (-0.144, -0.02539, -1.326), (-0.8258, -0.4137, -1.326), (-0.9175, 0.1063, -1.326), (-1.026, 0.181, -1.326), (-0.1266, 0.0731, -1.326), (-0.8985, 0.2139, -1.326), (-0.6345, 0.6712, -1.326), (-0.6698, 0.7983, -1.326), (-0.05, 0.1374, -1.326), (-0.5508, 0.7414, -1.326), (-0.0546, 0.922, -1.326), (0.05, 0.1374, 1.32), (0.5508, 0.7414, 1.32), (0.6698, 0.7983, 1.32), (0.0, 2.22e-16, 1.32), (0.0546, 0.922, 1.32), (0.0, 1.042, 1.32), (0.1266, 0.0731, 1.32), (0.8985, 0.2139, 1.32), (1.026, 0.181, 1.32), (0.6345, 0.6712, 1.32), (0.144, -0.02539, 1.32), (0.8258, -0.4137, 1.32), (0.9025, -0.521, 1.32), (0.9175, 0.1063, 1.32), (0.09397, -0.112, 1.32), (0.3667, -0.8477, 1.32), (0.3564, -0.9792, 1.32), (0.7712, -0.5083, 1.32), (-2.548e-08, -0.1462, 1.32), (-0.264, -0.8851, 1.32), (-0.3564, -0.9792, 1.32), (0.264, -0.8851, 1.32), (-0.09397, -0.112, 1.32), (-0.7712, -0.5083, 1.32), (-0.9025, -0.521, 1.32), (-0.3667, -0.8477, 1.32), (-0.144, -0.02539, 1.32), (-0.9175, 0.1063, 1.32), (-1.026, 0.181, 1.32), (-0.8258, -0.4137, 1.32), (-0.1266, 0.0731, 1.32), (-0.6345, 0.6712, 1.32), (-0.6698, 0.7983, 1.32), (-0.8985, 0.2139, 1.32), (-0.05, 0.1374, 1.32), (-0.0546, 0.922, 1.32), (-0.5508, 0.7414, 1.32)], [], [(38, 39, 2, 0), (120, 119, 163, 164), (39, 40, 6, 2), (40, 39, 129, 132), (40, 38, 0, 6), (49, 48, 134, 135), (41, 42, 8, 1), (111, 113, 198, 195), (42, 43, 4, 8), (42, 41, 165, 166), (43, 41, 1, 4), (21, 17, 177, 181), (44, 45, 4, 2), (45, 44, 3, 5), (45, 46, 8, 4), (46, 45, 5, 9), (46, 47, 6, 8), (47, 46, 9, 7), (47, 44, 2, 6), (44, 47, 7, 3), (48, 49, 6, 0), (59, 58, 138, 139), (49, 50, 10, 6), (69, 68, 142, 143), (50, 48, 0, 10), (79, 78, 146, 147), (51, 52, 12, 1), (25, 21, 181, 185), (52, 53, 8, 12), (29, 25, 185, 189), (53, 51, 1, 8), (33, 29, 189, 193), (54, 55, 8, 6), (55, 54, 7, 9), (55, 56, 12, 8), (56, 55, 9, 13), (56, 57, 10, 12), (57, 56, 13, 11), (57, 54, 6, 10), (54, 57, 11, 7), (58, 59, 10, 0), (89, 88, 150, 151), (59, 60, 14, 10), (99, 98, 154, 155), (60, 58, 0, 14), (109, 108, 158, 159), (61, 62, 16, 1), (37, 33, 193, 197), (62, 63, 12, 16), (41, 43, 169, 165), (63, 61, 1, 12), (9, 5, 170, 167), (64, 65, 12, 10), (65, 64, 11, 13), (65, 66, 16, 12), (66, 65, 13, 17), (66, 67, 14, 16), (67, 66, 17, 15), (67, 64, 10, 14), (64, 67, 15, 11), (68, 69, 14, 0), (119, 118, 162, 163), (69, 70, 18, 14), (48, 50, 136, 134), (70, 68, 0, 18), (58, 60, 140, 138), (71, 72, 20, 1), (53, 52, 172, 174), (72, 73, 16, 20), (63, 62, 176, 178), (73, 71, 1, 16), (73, 72, 180, 182), (74, 75, 16, 14), (75, 74, 15, 17), (75, 76, 20, 16), (76, 75, 17, 21), (76, 77, 18, 20), (77, 76, 21, 19), (77, 74, 14, 18), (74, 77, 19, 15), (78, 79, 18, 0), (68, 70, 144, 142), (79, 80, 22, 18), (78, 80, 148, 146), (80, 78, 0, 22), (88, 90, 152, 150), (81, 82, 24, 1), (121, 123, 201, 199), (82, 83, 20, 24), (83, 82, 184, 186), (83, 81, 1, 20), (93, 92, 188, 190), (84, 85, 20, 18), (85, 84, 19, 21), (85, 86, 24, 20), (86, 85, 21, 25), (86, 87, 22, 24), (87, 86, 25, 23), (87, 84, 18, 22), (84, 87, 23, 19), (88, 89, 22, 0), (7, 11, 137, 133), (89, 90, 26, 22), (98, 100, 156, 154), (90, 88, 0, 26), (11, 15, 141, 137), (91, 92, 28, 1), (103, 102, 192, 194), (92, 93, 24, 28), (113, 112, 196, 198), (93, 91, 1, 24), (5, 37, 197, 170), (94, 95, 24, 22), (95, 94, 23, 25), (95, 96, 28, 24), (96, 95, 25, 29), (96, 97, 26, 28), (97, 96, 29, 27), (97, 94, 22, 26), (94, 97, 27, 23), (98, 99, 26, 0), (108, 110, 160, 158), (99, 100, 30, 26), (39, 38, 128, 129), (100, 98, 0, 30), (15, 19, 145, 141), (101, 102, 32, 1), (43, 42, 166, 169), (102, 103, 28, 32), (123, 122, 200, 201), (103, 101, 1, 28), (52, 51, 171, 172), (104, 105, 28, 26), (105, 104, 27, 29), (105, 106, 32, 28), (106, 105, 29, 33), (106, 107, 30, 32), (107, 106, 33, 31), (107, 104, 26, 30), (104, 107, 31, 27), (108, 109, 30, 0), (118, 120, 164, 162), (109, 110, 34, 30), (19, 23, 149, 145), (110, 108, 0, 34), (23, 27, 153, 149), (111, 112, 36, 1), (62, 61, 175, 176), (112, 113, 32, 36), (72, 71, 179, 180), (113, 111, 1, 32), (82, 81, 183, 184), (114, 115, 32, 30), (115, 114, 31, 33), (115, 116, 36, 32), (116, 115, 33, 37), (116, 117, 34, 36), (117, 116, 37, 35), (117, 114, 30, 34), (114, 117, 35, 31), (118, 119, 34, 0), (27, 31, 157, 153), (119, 120, 2, 34), (31, 35, 161, 157), (120, 118, 0, 2), (35, 3, 130, 161), (121, 122, 4, 1), (92, 91, 187, 188), (122, 123, 36, 4), (102, 101, 191, 192), (123, 121, 1, 36), (112, 111, 195, 196), (124, 125, 36, 34), (125, 124, 35, 37), (125, 126, 4, 36), (126, 125, 37, 5), (126, 127, 2, 4), (127, 126, 5, 3), (127, 124, 34, 2), (124, 127, 3, 35), (129, 128, 131, 130), (132, 129, 130, 133), (128, 132, 133, 131), (135, 134, 131, 133), (136, 135, 133, 137), (134, 136, 137, 131), (139, 138, 131, 137), (140, 139, 137, 141), (138, 140, 141, 131), (143, 142, 131, 141), (144, 143, 141, 145), (142, 144, 145, 131), (147, 146, 131, 145), (148, 147, 145, 149), (146, 148, 149, 131), (151, 150, 131, 149), (152, 151, 149, 153), (150, 152, 153, 131), (155, 154, 131, 153), (156, 155, 153, 157), (154, 156, 157, 131), (159, 158, 131, 157), (160, 159, 157, 161), (158, 160, 161, 131), (163, 162, 131, 161), (164, 163, 161, 130), (162, 164, 130, 131), (110, 109, 159, 160), (100, 99, 155, 156), (90, 89, 151, 152), (80, 79, 147, 148), (70, 69, 143, 144), (60, 59, 139, 140), (50, 49, 135, 136), (3, 7, 133, 130), (38, 40, 132, 128), (166, 165, 168, 167), (169, 166, 167, 170), (165, 169, 170, 168), (172, 171, 168, 173), (174, 172, 173, 167), (171, 174, 167, 168), (176, 175, 168, 177), (178, 176, 177, 173), (175, 178, 173, 168), (180, 179, 168, 181), (182, 180, 181, 177), (179, 182, 177, 168), (184, 183, 168, 185), (186, 184, 185, 181), (183, 186, 181, 168), (188, 187, 168, 189), (190, 188, 189, 185), (187, 190, 185, 168), (192, 191, 168, 193), (194, 192, 193, 189), (191, 194, 189, 168), (196, 195, 168, 197), (198, 196, 197, 193), (195, 198, 193, 168), (200, 199, 168, 170), (201, 200, 170, 197), (199, 201, 197, 168), (17, 13, 173, 177), (122, 121, 199, 200), (101, 103, 194, 191), (13, 9, 167, 173), (91, 93, 190, 187), (81, 83, 186, 183), (71, 73, 182, 179), (61, 63, 178, 175), (51, 53, 174, 171)])
me_cylinder.materials.append(mat_material_002)
me_cylinder.use_remesh_preserve_volume = False
me_cylinder.use_remesh_preserve_attributes = False
me_cylinder.use_mirror_vertex_groups = False
me_cylinder.update()

# ---- objects
ob_cube_001 = bpy.data.objects.new('Cube.001', me_cube_003)
ob_cube = bpy.data.objects.new('Cube', me_cube_002)
ob_cylinder_010 = bpy.data.objects.new('Cylinder.010', me_cylinder_010)
ob_cylinder_009 = bpy.data.objects.new('Cylinder.009', me_cylinder_009)
ob_cylinder_008 = bpy.data.objects.new('Cylinder.008', me_cylinder_008)
ob_cylinder_007 = bpy.data.objects.new('Cylinder.007', me_cylinder_007)
ob_cylinder_006 = bpy.data.objects.new('Cylinder.006', me_cylinder_006)
ob_cylinder_005 = bpy.data.objects.new('Cylinder.005', me_cylinder_005)
ob_cylinder_004 = bpy.data.objects.new('Cylinder.004', me_cylinder_004)
ob_cylinder_003 = bpy.data.objects.new('Cylinder.003', me_cylinder_003)
ob_cylinder_002 = bpy.data.objects.new('Cylinder.002', me_cylinder_002)
ob_cylinder_001 = bpy.data.objects.new('Cylinder.001', me_cylinder_001)
ob_cylinder = bpy.data.objects.new('Cylinder', me_cylinder)
ob_lamp = bpy.data.objects.new('Lamp', light_lamp)
ob_camera = bpy.data.objects.new('Camera', cam_camera)

# ---- transforms, parenting, visibility, modifiers, constraints
ob_cube_001.location = (0.326, -0.1226, -0.09887)
ob_cube_001.scale = (0.06579, 0.06579, 0.06579)
ob_cube_001.lineart.crease_threshold = 0.0
ob_cube.location = (-0.3344, -0.1226, -0.09887)
ob_cube.scale = (0.06579, 0.06579, 0.06579)
ob_cube.lineart.crease_threshold = 0.0
ob_cylinder_010.location = (0.008422, 0.5188, -0.2569)
ob_cylinder_010.lineart.crease_threshold = 0.0
ob_cylinder_009.location = (0.008422, 1.193, -0.2304)
ob_cylinder_009.lineart.crease_threshold = 0.0
ob_cylinder_008.location = (0.008422, 1.702, 0.1817)
ob_cylinder_008.lineart.crease_threshold = 0.0
ob_cylinder_007.location = (0.008422, 1.805, 0.8597)
ob_cylinder_007.lineart.crease_threshold = 0.0
ob_cylinder_006.location = (0.008422, 1.466, 1.445)
ob_cylinder_006.lineart.crease_threshold = 0.0
ob_cylinder_005.location = (0.008422, 0.8412, 1.674)
ob_cylinder_005.lineart.crease_threshold = 0.0
ob_cylinder_004.location = (0.008422, 0.2064, 1.425)
ob_cylinder_004.lineart.crease_threshold = 0.0
ob_cylinder_003.location = (0.008422, 0.01036, 0.1983)
ob_cylinder_003.lineart.crease_threshold = 0.0
ob_cylinder_002.location = (0.008422, -0.1226, 0.8397)
ob_cylinder_002.lineart.crease_threshold = 0.0
ob_cylinder_001.location = (-0.9013, -0.07056, 0.2111)
ob_cylinder_001.lineart.crease_threshold = 0.0
ob_cylinder.location = (0.0, 0.8375, 0.981)
ob_cylinder.rotation_euler = (1.571, 7.55e-08, 1.571)
ob_cylinder.scale = (1.0, 1.0, -0.208)
ob_cylinder.lineart.crease_threshold = 0.0
ob_lamp.location = (4.076, 1.005, 5.904)
ob_lamp.rotation_euler = (0.6503, 0.05522, 1.866)
ob_lamp.lock_rotations_4d = False
ob_lamp.empty_display_type = 'ARROWS'
ob_lamp.color = (0.0, 0.0, 0.0, 0.0)
ob_lamp.lineart.crease_threshold = 0.0
ob_camera.location = (7.481, -6.508, 5.344)
ob_camera.rotation_euler = (1.109, 0.01082, 0.8149)
ob_camera.lock_rotations_4d = False
ob_camera.empty_display_type = 'ARROWS'
ob_camera.color = (0.0, 0.0, 0.0, 0.0)
ob_camera.display_type = 'WIRE'
ob_camera.lineart.crease_threshold = 0.0

# ---- collection membership
col_collection_1.objects.link(ob_cube_001)
col_collection_1.objects.link(ob_cube)
col_collection_1.objects.link(ob_cylinder_010)
col_collection_1.objects.link(ob_cylinder_009)
col_collection_1.objects.link(ob_cylinder_008)
col_collection_1.objects.link(ob_cylinder_007)
col_collection_1.objects.link(ob_cylinder_006)
col_collection_1.objects.link(ob_cylinder_005)
col_collection_1.objects.link(ob_cylinder_004)
col_collection_1.objects.link(ob_cylinder_003)
col_collection_1.objects.link(ob_cylinder_002)
col_collection_1.objects.link(ob_cylinder_001)
col_collection_1.objects.link(ob_cylinder)
col_collection_1.objects.link(ob_lamp)
col_collection_1.objects.link(ob_camera)

# ---- scene / render settings (as saved in the file)
scene.camera = ob_camera
scene.frame_start = 1; scene.frame_end = 250; scene.frame_set(1)
scene.render.engine = 'BLENDER_EEVEE_NEXT'
scene.render.resolution_percentage = 50
scene.render.dither_intensity = 0.0
scene.cycles.use_denoising = False
scene.cycles.samples = 10
scene.cycles.sampling_pattern = 'TABULATED_SOBOL'
scene.cycles.light_sampling_threshold = 0.0
scene.cycles.use_adaptive_sampling = False
scene.cycles.use_light_tree = False
scene.cycles.blur_glossy = 0.0
scene.cycles.pixel_filter_type = 'GAUSSIAN'
scene.cycles.sample_clamp_indirect = 0.0
scene.view_settings.view_transform = 'Standard'
bpy.context.view_layer.update()

